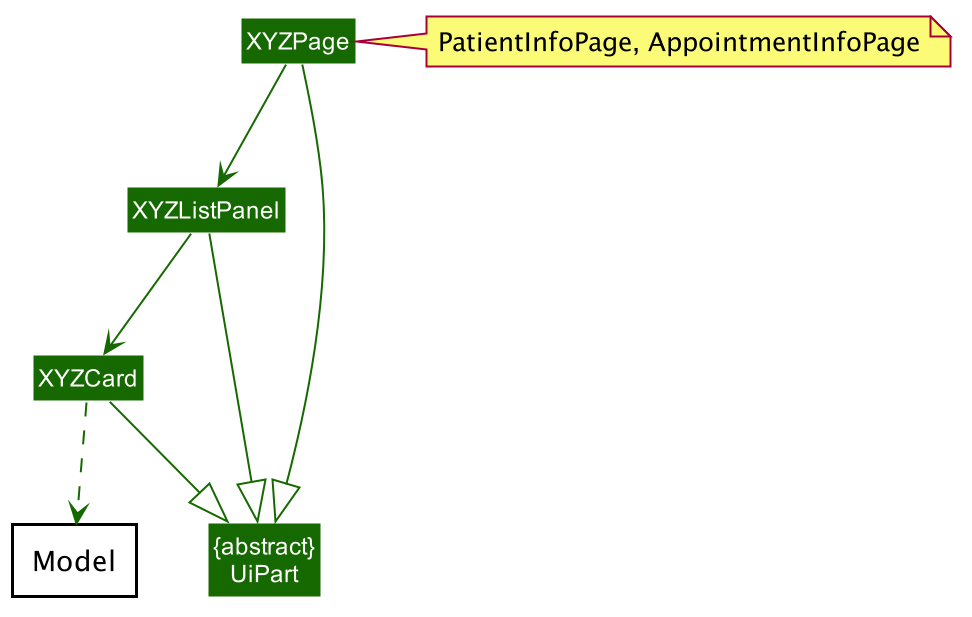

The diagram above was rendered by PlantUML. Its source (embedded in the PNG):
@startuml








skinparam BackgroundColor #FFFFFFF

skinparam Shadowing false

skinparam Class {
    BorderThickness 1
        BorderColor MAIN_DARK_COLOR
        BackgroundColor MAIN_MEDIUM_COLOR
        AttributeFontColor MAIN_MEDIUM_DARK_COLOR
        AttributeIconSize 0
        StereotypeFontColor MAIN_DARK_COLOR
        StereotypeFontStyle normal
        FontName Arial
}

skinparam Object {
    BorderThickness 2
    BorderColor MAIN_DARK_COLOR
    BackgroundColor MAIN_LIGHT_COLOR
    AttributeFontColor MAIN_MEDIUM_DARK_COLOR
    AttributeIconSize 0
    StereotypeFontColor MAIN_DARK_COLOR
    StereotypeFontStyle normal
    FontName Arial
}

skinparam Actor {
    BorderColor #000000
    Color #000000
    FontName Arial
}

skinparam Sequence {
    MessageAlign center
    BoxFontSize 15
    BoxPadding 0
    BoxFontColor #FFFFFF
    FontName Arial
}

skinparam Participant {
    FontColor #FFFFFFF
    Padding 20
}

skinparam MinClassWidth 50
skinparam ParticipantPadding 10
skinparam Shadowing false
skinparam DefaultTextAlignment center
skinparam packageStyle Rectangle

hide footbox
hide circle

skinparam Class {
    BorderColor BACKGROUND_COLOR
    FontColor BACKGROUND_COLOR
    BackgroundColor #166800
    StereotypeFontColor BACKGROUND_COLOR
}
skinparam ArrowColor #166800

hide method
hide attribute

Class XYZPage
Class XYZListPanel
Class XYZCard
Class "{abstract}\nUiPart" as UiPart

package Model <<Rectangle>> {
}

XYZPage --> XYZListPanel
XYZListPanel --> XYZCard

XYZCard ..> Model

XYZPage --|> UiPart
XYZListPanel --|> UiPart
XYZCard --|> UiPart

note right of XYZPage: PatientInfoPage, AppointmentInfoPage

@enduml